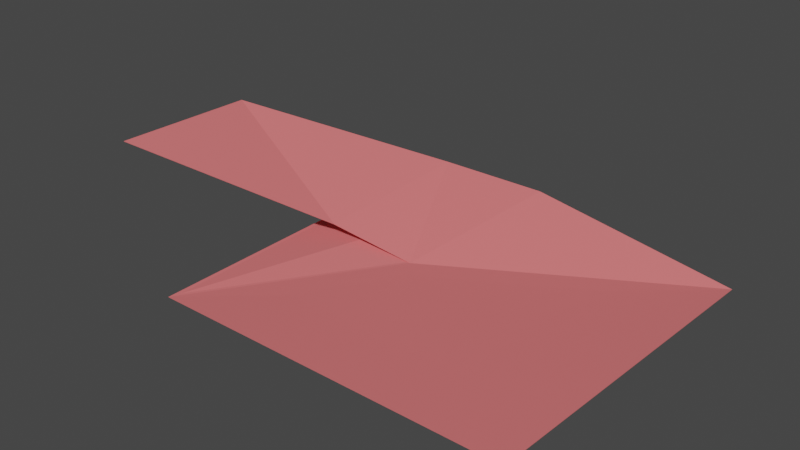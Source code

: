 # Source: test1.blend  (saved by Blender 3.4.6; exported with 4.5.12 LTS)
import bpy
from mathutils import Matrix  # noqa: F401  (used for matrix-valued properties, if any)

bpy.ops.wm.read_factory_settings(use_empty=True)
scene = bpy.context.scene
scene.name = 'Scene'

# ---- collections
col_collection = bpy.data.collections.new('Collection'); scene.collection.children.link(col_collection)

# ---- materials (node trees are filled in below, after node groups)
mat_material_001 = bpy.data.materials.new('Material.001')
mat_material_001.use_transparent_shadow = False

# ---- material node trees
mat_material_001.use_nodes = True; mat_material_001.node_tree.nodes.clear()
_N = mat_material_001.node_tree.nodes; _L = mat_material_001.node_tree.links
n0 = _N.new('ShaderNodeBsdfPrincipled'); n0.name = 'Principled BSDF'; n0.location = (10, 300)
n0.distribution = 'GGX'
n0.subsurface_method = 'RANDOM_WALK_SKIN'
n0.inputs[0].default_value = (0.8, 0.1752, 0.179, 1.0)
n0.inputs[3].default_value = 1.45
n0.inputs[27].default_value = (0.0, 0.0, 0.0, 1.0)
n0.inputs[28].default_value = 1.0
n1 = _N.new('ShaderNodeOutputMaterial'); n1.name = 'Material Output'; n1.location = (300, 300)
_L.new(n0.outputs[0], n1.inputs[0])
n1.is_active_output = True

# ---- world
world_world = bpy.data.worlds.new('World'); scene.world = world_world
world_world.use_nodes = True; world_world.node_tree.nodes.clear()
_N = world_world.node_tree.nodes; _L = world_world.node_tree.links
n0 = _N.new('ShaderNodeOutputWorld'); n0.name = 'World Output'; n0.location = (300, 300)
n1 = _N.new('ShaderNodeBackground'); n1.name = 'Background'; n1.location = (10, 300)
n1.inputs[0].default_value = (0.05088, 0.05088, 0.05088, 1.0)
_L.new(n1.outputs[0], n0.inputs[0])
n0.is_active_output = True
world_world.color = (0.05088, 0.05088, 0.05088)
world_world.use_sun_shadow = False
world_world.sun_shadow_jitter_overblur = 0.0

# ---- meshes
me_plane = bpy.data.meshes.new('Plane')
me_plane.from_pydata([(-25.0, -25.0, 0.0), (25.0, -25.0, 0.0), (-25.0, 25.0, 0.0), (25.17, 26.35, -3.255), (-9.882, 25.0, 0.0), (-9.545, 2.766, -1.625), (-3.479, 24.23, 2.866), (-19.77, -0.7469, 2.182), (-17.58, 21.31, 4.407), (-42.7, -16.25, 13.04), (-44.15, 6.027, 11.99)], [(7, 10)], [(0, 1, 3, 5, 4, 2), (5, 6, 8, 7), (6, 5, 3), (7, 8, 10, 9)])
_uv = me_plane.uv_layers.new(name='UVMap')
_uv.uv.foreach_set('vector', [0.0, 0.0, 1.0, 0.0, 1.0, 1.0, 0.3454, 0.6269, 0.3024, 1.0, 0.0, 1.0, 0.3454, 0.6269, 0.3024, 1.0, 0.3024, 1.0, 0.3454, 0.6269, 0.3024, 1.0, 0.3454, 0.6269, 1.0, 1.0, 0.3454, 0.6269, 0.3024, 1.0, 0.3024, 1.0, 0.3454, 0.6269])
me_plane.materials.append(mat_material_001)
me_plane.update()

# ---- objects
ob_plane_col = bpy.data.objects.new('Plane-col', me_plane)

# ---- transforms, parenting, visibility, modifiers, constraints
ob_plane_col.location = (0.0, 0.0, 0.0)
_m = ob_plane_col.modifiers.new('Solidify', 'SOLIDIFY')
_m.thickness = 0.05

# ---- collection membership
col_collection.objects.link(ob_plane_col)

# ---- scene / render settings (as saved in the file)
scene.frame_start = 1; scene.frame_end = 250; scene.frame_set(1)
scene.render.engine = 'BLENDER_EEVEE_NEXT'
scene.cycles.sampling_pattern = 'TABULATED_SOBOL'
scene.cycles.use_light_tree = False
scene.view_settings.view_transform = 'Filmic'
bpy.context.view_layer.update()

# ---- added for rendering (the .blend has no active camera and no usable light): camera, sun
cam_auto = bpy.data.cameras.new('AutoCamera')
cam_auto.lens = 50.0
cam_auto.sensor_width = 36.0
cam_auto.clip_end = 1426.02
ob_auto_camera = bpy.data.objects.new('AutoCamera', cam_auto)
scene.collection.objects.link(ob_auto_camera)
ob_auto_camera.location = (71.758, -96.8293, 69.87)
ob_auto_camera.rotation_euler = (1.09748, -7.21219e-08, 0.694738)
scene.camera = ob_auto_camera
light_auto_sun = bpy.data.lights.new('AutoSun', 'SUN')
light_auto_sun.energy = 3.0
light_auto_sun.angle = 0.0523599
ob_auto_sun = bpy.data.objects.new('AutoSun', light_auto_sun)
scene.collection.objects.link(ob_auto_sun)
ob_auto_sun.rotation_euler = (0.872665, 0.174533, 0.523599)
bpy.context.view_layer.update()
